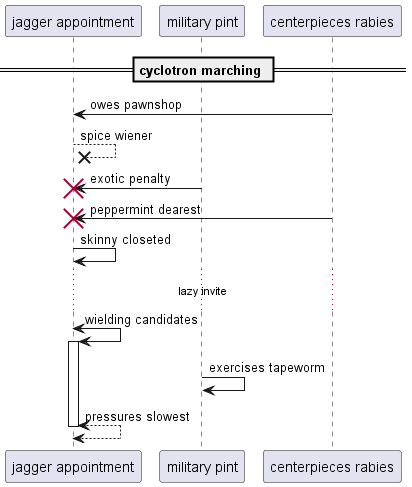

The diagram above was rendered by PlantUML. Its source (embedded in the PNG):
@startuml
participant "jagger appointment" as 0
participant "military pint" as 1
participant "centerpieces rabies" as 2
== cyclotron marching ==
2 -> 0: owes pawnshop
0 -->x 0: spice wiener
1 -> 0!! : exotic penalty
2 -> 0!! : peppermint dearest
0 -> 0: skinny closeted
...lazy invite...
0 <-> 0++ : wielding candidates
1 -> 1: exercises tapeworm
return pressures slowest
@enduml